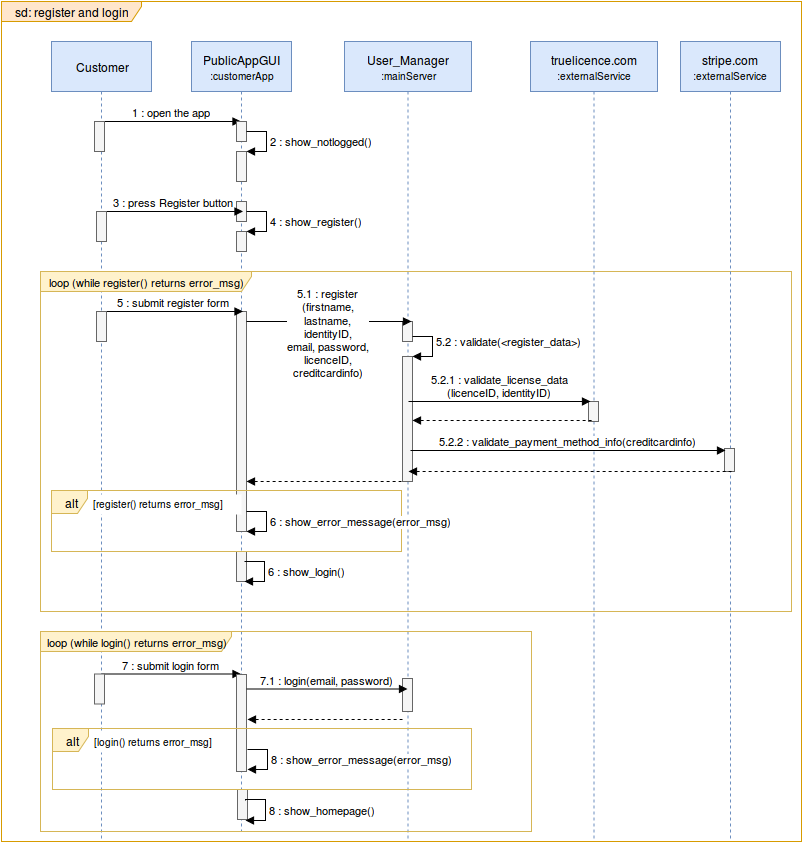

The diagram above was exported from draw.io. Its source (the exported page's mxGraphModel, read from the mxfile embedded in the PNG):
<mxGraphModel dx="868" dy="445" grid="1" gridSize="10" guides="1" tooltips="1" connect="1" arrows="1" fold="1" page="1" pageScale="1" pageWidth="826" pageHeight="1169" background="#ffffff" math="0" shadow="0">
  <root>
    <mxCell id="0" />
    <mxCell id="1" parent="0" />
    <mxCell id="12" value="Customer" style="shape=umlLifeline;perimeter=lifelinePerimeter;whiteSpace=wrap;html=1;container=1;collapsible=0;recursiveResize=0;outlineConnect=0;glass=0;strokeColor=#6c8ebf;strokeWidth=1;fillColor=#dae8fc;fontColor=#000000;align=center;size=50;" parent="1" vertex="1">
      <mxGeometry x="63" y="90" width="100" height="800" as="geometry" />
    </mxCell>
    <mxCell id="22" value="1 : open the app&lt;br&gt;" style="html=1;verticalAlign=bottom;endArrow=block;strokeWidth=1;fontColor=#000000;" parent="12" target="13" edge="1">
      <mxGeometry width="80" relative="1" as="geometry">
        <mxPoint x="50" y="80" as="sourcePoint" />
        <mxPoint x="130" y="80" as="targetPoint" />
      </mxGeometry>
    </mxCell>
    <mxCell id="13" value="PublicAppGUI&lt;br&gt;&lt;font style=&quot;font-size: 10px&quot;&gt;:customerApp&lt;/font&gt;&lt;br&gt;" style="shape=umlLifeline;perimeter=lifelinePerimeter;whiteSpace=wrap;html=1;container=1;collapsible=0;recursiveResize=0;outlineConnect=0;glass=0;strokeColor=#6c8ebf;strokeWidth=1;fillColor=#dae8fc;fontColor=#000000;align=center;size=50;" parent="1" vertex="1">
      <mxGeometry x="203" y="90" width="100" height="790" as="geometry" />
    </mxCell>
    <mxCell id="51" value="" style="html=1;points=[];perimeter=orthogonalPerimeter;glass=0;strokeColor=#666666;strokeWidth=1;fillColor=#f5f5f5;fontColor=#000000;align=center;" parent="13" vertex="1">
      <mxGeometry x="45" y="80" width="10" height="20" as="geometry" />
    </mxCell>
    <mxCell id="96" value="" style="html=1;points=[];perimeter=orthogonalPerimeter;glass=0;strokeColor=#666666;strokeWidth=1;fillColor=#f5f5f5;fontColor=#000000;align=center;" parent="13" vertex="1">
      <mxGeometry x="45" y="110" width="10" height="30" as="geometry" />
    </mxCell>
    <mxCell id="97" value="2 : show_notlogged()&lt;br&gt;" style="edgeStyle=orthogonalEdgeStyle;html=1;align=left;spacingLeft=2;endArrow=block;rounded=0;entryX=1;entryY=0;strokeColor=#000000;strokeWidth=1;fontColor=#000000;" parent="13" target="96" edge="1">
      <mxGeometry relative="1" as="geometry">
        <mxPoint x="55" y="90" as="sourcePoint" />
        <Array as="points">
          <mxPoint x="75" y="90" />
        </Array>
      </mxGeometry>
    </mxCell>
    <mxCell id="100" value="" style="html=1;points=[];perimeter=orthogonalPerimeter;glass=0;strokeColor=#666666;strokeWidth=1;fillColor=#f5f5f5;fontColor=#000000;align=center;" parent="13" vertex="1">
      <mxGeometry x="45" y="160" width="10" height="20" as="geometry" />
    </mxCell>
    <mxCell id="101" value="" style="html=1;points=[];perimeter=orthogonalPerimeter;glass=0;strokeColor=#666666;strokeWidth=1;fillColor=#f5f5f5;fontColor=#000000;align=center;" parent="13" vertex="1">
      <mxGeometry x="45" y="190" width="10" height="20" as="geometry" />
    </mxCell>
    <mxCell id="102" value="4 : show_register()&lt;br&gt;" style="edgeStyle=orthogonalEdgeStyle;html=1;align=left;spacingLeft=2;endArrow=block;rounded=0;entryX=1;entryY=0;strokeColor=#000000;strokeWidth=1;fontColor=#000000;" parent="13" target="101" edge="1">
      <mxGeometry as="geometry">
        <mxPoint x="55.16666666666674" y="170.33333333333337" as="sourcePoint" />
        <Array as="points">
          <mxPoint x="75" y="170" />
        </Array>
        <mxPoint x="20" as="offset" />
      </mxGeometry>
    </mxCell>
    <mxCell id="137" value="" style="html=1;points=[];perimeter=orthogonalPerimeter;glass=0;strokeColor=#666666;strokeWidth=1;fillColor=#f5f5f5;fontColor=#000000;align=center;" parent="13" vertex="1">
      <mxGeometry x="45" y="510" width="10" height="30" as="geometry" />
    </mxCell>
    <mxCell id="14" value="User_Manager&lt;br&gt;&lt;font style=&quot;font-size: 10px&quot;&gt;:mainServer&lt;/font&gt;&lt;br&gt;" style="shape=umlLifeline;perimeter=lifelinePerimeter;whiteSpace=wrap;html=1;container=1;collapsible=0;recursiveResize=0;outlineConnect=0;glass=0;strokeColor=#6c8ebf;strokeWidth=1;fillColor=#dae8fc;fontColor=#000000;align=center;size=50;" parent="1" vertex="1">
      <mxGeometry x="356" y="90" width="127" height="800" as="geometry" />
    </mxCell>
    <mxCell id="109" value="" style="html=1;points=[];perimeter=orthogonalPerimeter;glass=0;strokeColor=#666666;strokeWidth=1;fillColor=#f5f5f5;fontColor=#000000;align=center;" parent="14" vertex="1">
      <mxGeometry x="58" y="280" width="10" height="20" as="geometry" />
    </mxCell>
    <mxCell id="110" value="" style="html=1;points=[];perimeter=orthogonalPerimeter;glass=0;strokeColor=#666666;strokeWidth=1;fillColor=#f5f5f5;fontColor=#000000;align=center;" parent="14" vertex="1">
      <mxGeometry x="58" y="315" width="10" height="125" as="geometry" />
    </mxCell>
    <mxCell id="111" value="5.2 : validate(&amp;lt;register_data&amp;gt;)&lt;br&gt;" style="edgeStyle=orthogonalEdgeStyle;html=1;align=left;spacingLeft=2;endArrow=block;rounded=0;entryX=1;entryY=0;strokeColor=#000000;strokeWidth=1;fontColor=#000000;" parent="14" target="110" edge="1">
      <mxGeometry y="20" as="geometry">
        <mxPoint x="68.16666666666674" y="295.33333333333337" as="sourcePoint" />
        <Array as="points">
          <mxPoint x="88" y="295" />
        </Array>
        <mxPoint x="20" y="-5" as="offset" />
      </mxGeometry>
    </mxCell>
    <mxCell id="146" value="" style="html=1;points=[];perimeter=orthogonalPerimeter;glass=0;strokeColor=#666666;strokeWidth=1;fillColor=#f5f5f5;fontColor=#000000;align=center;" parent="14" vertex="1">
      <mxGeometry x="58" y="637" width="10" height="33" as="geometry" />
    </mxCell>
    <mxCell id="45" value="sd: register and login&lt;br&gt;" style="shape=umlFrame;whiteSpace=wrap;html=1;glass=0;strokeColor=#d79b00;strokeWidth=1;fillColor=#ffe6cc;fontColor=#000000;align=center;width=140;height=20;" parent="1" vertex="1">
      <mxGeometry x="13" y="50" width="800" height="840" as="geometry" />
    </mxCell>
    <mxCell id="53" value="" style="html=1;points=[];perimeter=orthogonalPerimeter;glass=0;strokeColor=#666666;strokeWidth=1;fillColor=#f5f5f5;fontColor=#000000;align=center;" parent="1" vertex="1">
      <mxGeometry x="106" y="170" width="10" height="30" as="geometry" />
    </mxCell>
    <mxCell id="58" value="&lt;font style=&quot;font-size: 11px&quot;&gt;loop (while register() returns error_msg)&lt;br&gt;&lt;/font&gt;" style="shape=umlFrame;whiteSpace=wrap;html=1;glass=0;strokeColor=#d6b656;strokeWidth=1;fillColor=#fff2cc;fontColor=#000000;align=center;width=211;height=20;" parent="1" vertex="1">
      <mxGeometry x="52" y="320" width="751" height="340" as="geometry" />
    </mxCell>
    <mxCell id="81" value="&lt;font style=&quot;font-size: 11px&quot;&gt;loop (while login() returns error_msg)&lt;br&gt;&lt;/font&gt;" style="shape=umlFrame;whiteSpace=wrap;html=1;glass=0;strokeColor=#d6b656;strokeWidth=1;fillColor=#fff2cc;fontColor=#000000;align=center;width=191;height=20;" parent="1" vertex="1">
      <mxGeometry x="52" y="680" width="491" height="200" as="geometry" />
    </mxCell>
    <mxCell id="98" value="3 : press Register button&lt;br&gt;" style="html=1;verticalAlign=bottom;endArrow=block;strokeWidth=1;fontColor=#000000;" parent="1" edge="1">
      <mxGeometry x="115" y="260" width="80" as="geometry">
        <mxPoint x="115" y="260" as="sourcePoint" />
        <mxPoint x="254.5" y="260" as="targetPoint" />
      </mxGeometry>
    </mxCell>
    <mxCell id="99" value="" style="html=1;points=[];perimeter=orthogonalPerimeter;glass=0;strokeColor=#666666;strokeWidth=1;fillColor=#f5f5f5;fontColor=#000000;align=center;" parent="1" vertex="1">
      <mxGeometry x="108" y="260" width="10" height="30" as="geometry" />
    </mxCell>
    <mxCell id="103" value="" style="html=1;points=[];perimeter=orthogonalPerimeter;glass=0;strokeColor=#666666;strokeWidth=1;fillColor=#f5f5f5;fontColor=#000000;align=center;" parent="1" vertex="1">
      <mxGeometry x="248" y="360" width="10" height="220" as="geometry" />
    </mxCell>
    <mxCell id="106" value="5 : submit register form&lt;br&gt;" style="html=1;verticalAlign=bottom;endArrow=block;strokeWidth=1;fontColor=#000000;" parent="1" edge="1">
      <mxGeometry x="115" y="360" width="80" as="geometry">
        <mxPoint x="115.00000000000011" y="360" as="sourcePoint" />
        <mxPoint x="254.5" y="360" as="targetPoint" />
      </mxGeometry>
    </mxCell>
    <mxCell id="107" value="" style="html=1;points=[];perimeter=orthogonalPerimeter;glass=0;strokeColor=#666666;strokeWidth=1;fillColor=#f5f5f5;fontColor=#000000;align=center;" parent="1" vertex="1">
      <mxGeometry x="108" y="360" width="10" height="30" as="geometry" />
    </mxCell>
    <mxCell id="108" value="5.1 : register&lt;br&gt;(firstname,&lt;br&gt;lastname,&lt;br&gt;identityID,&lt;br&gt;email, password,&lt;br&gt;licenceID,&lt;br&gt;creditcardinfo)&lt;br&gt;" style="html=1;verticalAlign=bottom;endArrow=block;strokeWidth=1;fontColor=#000000;entryX=0.883;entryY=-0.004;entryPerimeter=0;" parent="1" source="103" target="109" edge="1">
      <mxGeometry x="-57" y="20" width="80" as="geometry">
        <mxPoint x="263.0000000000001" y="380" as="sourcePoint" />
        <mxPoint x="402.5" y="380" as="targetPoint" />
        <mxPoint x="-1" y="60" as="offset" />
      </mxGeometry>
    </mxCell>
    <mxCell id="112" value="truelicence.com&lt;br&gt;&lt;font style=&quot;font-size: 10px&quot;&gt;:externalService&lt;/font&gt;&lt;br&gt;" style="shape=umlLifeline;perimeter=lifelinePerimeter;whiteSpace=wrap;html=1;container=1;collapsible=0;recursiveResize=0;outlineConnect=0;glass=0;strokeColor=#6c8ebf;strokeWidth=1;fillColor=#dae8fc;fontColor=#000000;align=center;size=50;" parent="1" vertex="1">
      <mxGeometry x="542" y="90" width="127" height="800" as="geometry" />
    </mxCell>
    <mxCell id="113" value="" style="html=1;points=[];perimeter=orthogonalPerimeter;glass=0;strokeColor=#666666;strokeWidth=1;fillColor=#f5f5f5;fontColor=#000000;align=center;" parent="112" vertex="1">
      <mxGeometry x="58" y="360" width="10" height="20" as="geometry" />
    </mxCell>
    <mxCell id="121" value="5.2.1 : validate_license_data&lt;br&gt;(licenceID, identityID)&lt;br&gt;" style="html=1;verticalAlign=bottom;endArrow=block;strokeWidth=1;fontColor=#000000;" parent="1" edge="1">
      <mxGeometry x="425" y="450" width="80" as="geometry">
        <mxPoint x="420" y="450" as="sourcePoint" />
        <mxPoint x="602" y="450" as="targetPoint" />
      </mxGeometry>
    </mxCell>
    <mxCell id="122" value="" style="html=1;verticalAlign=bottom;endArrow=none;strokeWidth=1;fontColor=#000000;startArrow=block;startFill=1;endFill=0;dashed=1;" parent="1" edge="1">
      <mxGeometry x="425" y="469" width="80" as="geometry">
        <mxPoint x="424" y="469" as="sourcePoint" />
        <mxPoint x="604" y="469" as="targetPoint" />
      </mxGeometry>
    </mxCell>
    <mxCell id="123" value="stripe.com&lt;font style=&quot;font-size: 10px&quot;&gt;&lt;br&gt;:externalService&lt;/font&gt;&lt;br&gt;" style="shape=umlLifeline;perimeter=lifelinePerimeter;whiteSpace=wrap;html=1;container=1;collapsible=0;recursiveResize=0;outlineConnect=0;glass=0;strokeColor=#6c8ebf;strokeWidth=1;fillColor=#dae8fc;fontColor=#000000;align=center;size=50;" parent="1" vertex="1">
      <mxGeometry x="692" y="90" width="100" height="800" as="geometry" />
    </mxCell>
    <mxCell id="124" value="" style="html=1;points=[];perimeter=orthogonalPerimeter;glass=0;strokeColor=#666666;strokeWidth=1;fillColor=#f5f5f5;fontColor=#000000;align=center;" parent="123" vertex="1">
      <mxGeometry x="44" y="407" width="10" height="23" as="geometry" />
    </mxCell>
    <mxCell id="127" value="5.2.2 : validate_payment_method_info(creditcardinfo)&lt;br&gt;" style="html=1;verticalAlign=bottom;endArrow=block;strokeWidth=1;fontColor=#000000;entryX=0.1;entryY=0.1;entryPerimeter=0;" parent="1" target="124" edge="1">
      <mxGeometry x="427" y="509" width="80" as="geometry">
        <mxPoint x="422" y="499" as="sourcePoint" />
        <mxPoint x="864" y="509" as="targetPoint" />
      </mxGeometry>
    </mxCell>
    <mxCell id="128" value="" style="html=1;verticalAlign=bottom;endArrow=none;strokeWidth=1;fontColor=#000000;startArrow=block;startFill=1;endFill=0;dashed=1;" parent="1" edge="1">
      <mxGeometry x="425" y="520" width="80" as="geometry">
        <mxPoint x="420" y="520" as="sourcePoint" />
        <mxPoint x="743" y="520" as="targetPoint" />
      </mxGeometry>
    </mxCell>
    <mxCell id="130" value="alt" style="shape=umlFrame;whiteSpace=wrap;html=1;glass=0;strokeColor=#d6b656;strokeWidth=1;fillColor=#fff2cc;fontColor=#000000;align=center;width=36;height=23;" parent="1" vertex="1">
      <mxGeometry x="63" y="539" width="350" height="61" as="geometry" />
    </mxCell>
    <mxCell id="131" value="&lt;font style=&quot;font-size: 10px&quot;&gt;[register() returns error_msg]&lt;/font&gt;" style="text;html=1;resizable=0;points=[];autosize=1;align=left;verticalAlign=top;spacingTop=-4;fontColor=#000000;fillColor=#ffffff;" parent="1" vertex="1">
      <mxGeometry x="103" y="543" width="150" height="20" as="geometry" />
    </mxCell>
    <mxCell id="135" value="" style="html=1;verticalAlign=bottom;endArrow=none;strokeWidth=1;fontColor=#000000;startArrow=block;startFill=1;endFill=0;dashed=1;" parent="1" edge="1">
      <mxGeometry x="263" y="530" width="80" as="geometry">
        <mxPoint x="258" y="530" as="sourcePoint" />
        <mxPoint x="413" y="530" as="targetPoint" />
      </mxGeometry>
    </mxCell>
    <mxCell id="139" value="6 : show_error_message(error_msg)&lt;br&gt;" style="edgeStyle=orthogonalEdgeStyle;html=1;align=left;spacingLeft=2;endArrow=block;rounded=0;entryX=1;entryY=0;strokeColor=#000000;strokeWidth=1;fontColor=#000000;" parent="1" edge="1">
      <mxGeometry x="-57" y="290" as="geometry">
        <mxPoint x="258" y="560" as="sourcePoint" />
        <Array as="points">
          <mxPoint x="278" y="560" />
        </Array>
        <mxPoint x="258" y="580" as="targetPoint" />
        <mxPoint x="20" as="offset" />
      </mxGeometry>
    </mxCell>
    <mxCell id="140" value="6 : show_login()&lt;br&gt;" style="edgeStyle=orthogonalEdgeStyle;html=1;align=left;spacingLeft=2;endArrow=block;rounded=0;entryX=1;entryY=0;strokeColor=#000000;strokeWidth=1;fontColor=#000000;" parent="1" edge="1">
      <mxGeometry x="-59" y="340" as="geometry">
        <mxPoint x="256.3333333333335" y="610.3333333333335" as="sourcePoint" />
        <Array as="points">
          <mxPoint x="276" y="610" />
        </Array>
        <mxPoint x="256.3333333333335" y="630.3333333333335" as="targetPoint" />
        <mxPoint x="20" as="offset" />
      </mxGeometry>
    </mxCell>
    <mxCell id="141" value="7 : submit login form&lt;br&gt;" style="html=1;verticalAlign=bottom;endArrow=block;strokeWidth=1;fontColor=#000000;" parent="1" edge="1">
      <mxGeometry x="113" y="722.5" width="80" as="geometry">
        <mxPoint x="113" y="722.5" as="sourcePoint" />
        <mxPoint x="252.5" y="722.5" as="targetPoint" />
      </mxGeometry>
    </mxCell>
    <mxCell id="142" value="" style="html=1;points=[];perimeter=orthogonalPerimeter;glass=0;strokeColor=#666666;strokeWidth=1;fillColor=#f5f5f5;fontColor=#000000;align=center;" parent="1" vertex="1">
      <mxGeometry x="248" y="723" width="10" height="97" as="geometry" />
    </mxCell>
    <mxCell id="145" value="" style="html=1;points=[];perimeter=orthogonalPerimeter;glass=0;strokeColor=#666666;strokeWidth=1;fillColor=#f5f5f5;fontColor=#000000;align=center;" parent="1" vertex="1">
      <mxGeometry x="106" y="722.5" width="10" height="30" as="geometry" />
    </mxCell>
    <mxCell id="147" value="7.1 : login(email, password)&lt;br&gt;" style="html=1;verticalAlign=bottom;endArrow=block;strokeWidth=1;fontColor=#000000;" parent="1" target="14" edge="1">
      <mxGeometry x="258" y="737.5" width="80" as="geometry">
        <mxPoint x="258" y="737.5" as="sourcePoint" />
        <mxPoint x="397.5" y="737.5" as="targetPoint" />
      </mxGeometry>
    </mxCell>
    <mxCell id="150" value="" style="html=1;points=[];perimeter=orthogonalPerimeter;glass=0;strokeColor=#666666;strokeWidth=1;fillColor=#f5f5f5;fontColor=#000000;align=center;" parent="1" vertex="1">
      <mxGeometry x="249" y="838" width="10" height="30" as="geometry" />
    </mxCell>
    <mxCell id="151" value="alt" style="shape=umlFrame;whiteSpace=wrap;html=1;glass=0;strokeColor=#d6b656;strokeWidth=1;fillColor=#fff2cc;fontColor=#000000;align=center;width=36;height=23;" parent="1" vertex="1">
      <mxGeometry x="64" y="777" width="419" height="61" as="geometry" />
    </mxCell>
    <mxCell id="152" value="&lt;font style=&quot;font-size: 10px&quot;&gt;[login() returns error_msg]&lt;/font&gt;" style="text;html=1;resizable=0;points=[];autosize=1;align=left;verticalAlign=top;spacingTop=-4;fontColor=#000000;fillColor=#ffffff;" parent="1" vertex="1">
      <mxGeometry x="104" y="781" width="130" height="20" as="geometry" />
    </mxCell>
    <mxCell id="153" value="" style="html=1;verticalAlign=bottom;endArrow=none;strokeWidth=1;fontColor=#000000;startArrow=block;startFill=1;endFill=0;dashed=1;" parent="1" edge="1">
      <mxGeometry x="264" y="768" width="80" as="geometry">
        <mxPoint x="259" y="768.0000000000001" as="sourcePoint" />
        <mxPoint x="414" y="768.0000000000001" as="targetPoint" />
      </mxGeometry>
    </mxCell>
    <mxCell id="154" value="8 : show_error_message(error_msg)&lt;br&gt;" style="edgeStyle=orthogonalEdgeStyle;html=1;align=left;spacingLeft=2;endArrow=block;rounded=0;entryX=1;entryY=0;strokeColor=#000000;strokeWidth=1;fontColor=#000000;" parent="1" edge="1">
      <mxGeometry x="-56" y="528" as="geometry">
        <mxPoint x="258.8333333333335" y="797.8333333333334" as="sourcePoint" />
        <Array as="points">
          <mxPoint x="279" y="798" />
        </Array>
        <mxPoint x="258.8333333333335" y="817.8333333333334" as="targetPoint" />
        <mxPoint x="20" as="offset" />
      </mxGeometry>
    </mxCell>
    <mxCell id="155" value="8 : show_homepage()&lt;br&gt;" style="edgeStyle=orthogonalEdgeStyle;html=1;align=left;spacingLeft=2;endArrow=block;rounded=0;entryX=1;entryY=0;strokeColor=#000000;strokeWidth=1;fontColor=#000000;" parent="1" edge="1">
      <mxGeometry x="-58" y="578" as="geometry">
        <mxPoint x="257.16666666666674" y="848.6666666666667" as="sourcePoint" />
        <Array as="points">
          <mxPoint x="277" y="848" />
        </Array>
        <mxPoint x="257.16666666666674" y="868.6666666666667" as="targetPoint" />
        <mxPoint x="20" as="offset" />
      </mxGeometry>
    </mxCell>
  </root>
</mxGraphModel>